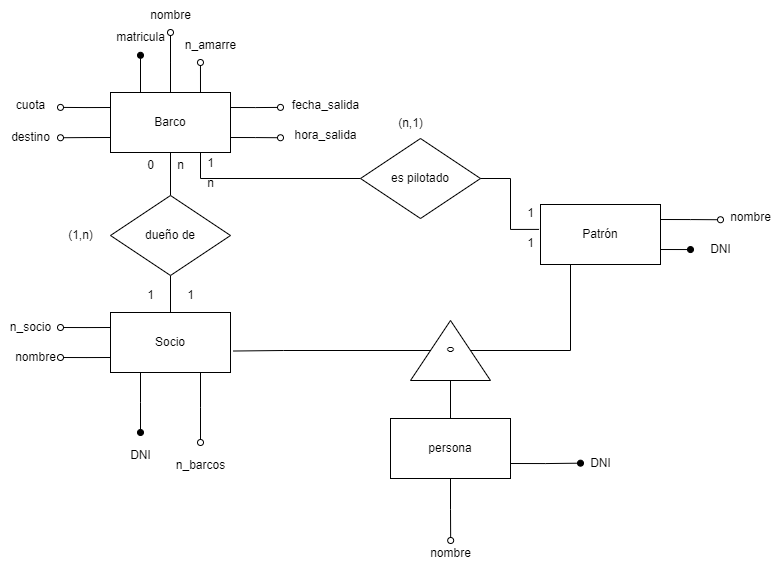

The diagram above was exported from draw.io. Its source (the exported page's mxGraphModel, read from the mxfile embedded in the PNG):
<mxGraphModel dx="1632" dy="834" grid="1" gridSize="10" guides="1" tooltips="1" connect="1" arrows="1" fold="1" page="1" pageScale="1" pageWidth="850" pageHeight="1100" math="0" shadow="0">
  <root>
    <mxCell id="0" />
    <mxCell id="1" parent="0" />
    <mxCell id="p4TbeNJRiNuZwnVtpN4l-4" style="edgeStyle=orthogonalEdgeStyle;rounded=0;orthogonalLoop=1;jettySize=auto;html=1;exitX=0.25;exitY=1;exitDx=0;exitDy=0;endArrow=oval;endFill=1;" edge="1" parent="1" source="p4TbeNJRiNuZwnVtpN4l-1">
      <mxGeometry relative="1" as="geometry">
        <mxPoint x="100" y="602" as="targetPoint" />
      </mxGeometry>
    </mxCell>
    <mxCell id="p4TbeNJRiNuZwnVtpN4l-6" style="edgeStyle=orthogonalEdgeStyle;rounded=0;orthogonalLoop=1;jettySize=auto;html=1;exitX=0.75;exitY=1;exitDx=0;exitDy=0;endArrow=oval;endFill=0;" edge="1" parent="1" source="p4TbeNJRiNuZwnVtpN4l-1">
      <mxGeometry relative="1" as="geometry">
        <mxPoint x="160" y="612" as="targetPoint" />
      </mxGeometry>
    </mxCell>
    <mxCell id="p4TbeNJRiNuZwnVtpN4l-12" style="edgeStyle=orthogonalEdgeStyle;rounded=0;orthogonalLoop=1;jettySize=auto;html=1;exitX=0;exitY=0.75;exitDx=0;exitDy=0;endArrow=oval;endFill=0;" edge="1" parent="1" source="p4TbeNJRiNuZwnVtpN4l-1">
      <mxGeometry relative="1" as="geometry">
        <mxPoint x="20" y="527" as="targetPoint" />
      </mxGeometry>
    </mxCell>
    <mxCell id="p4TbeNJRiNuZwnVtpN4l-14" style="edgeStyle=orthogonalEdgeStyle;rounded=0;orthogonalLoop=1;jettySize=auto;html=1;exitX=0;exitY=0.25;exitDx=0;exitDy=0;endArrow=oval;endFill=0;" edge="1" parent="1" source="p4TbeNJRiNuZwnVtpN4l-1">
      <mxGeometry relative="1" as="geometry">
        <mxPoint x="20" y="497" as="targetPoint" />
      </mxGeometry>
    </mxCell>
    <mxCell id="p4TbeNJRiNuZwnVtpN4l-1" value="Socio" style="rounded=0;whiteSpace=wrap;html=1;" vertex="1" parent="1">
      <mxGeometry x="70" y="482" width="120" height="60" as="geometry" />
    </mxCell>
    <mxCell id="p4TbeNJRiNuZwnVtpN4l-8" style="edgeStyle=orthogonalEdgeStyle;rounded=0;orthogonalLoop=1;jettySize=auto;html=1;exitX=0.25;exitY=0;exitDx=0;exitDy=0;endArrow=oval;endFill=1;entryX=0.5;entryY=1.093;entryDx=0;entryDy=0;entryPerimeter=0;" edge="1" parent="1" source="p4TbeNJRiNuZwnVtpN4l-2" target="p4TbeNJRiNuZwnVtpN4l-9">
      <mxGeometry relative="1" as="geometry">
        <mxPoint x="100" y="252" as="targetPoint" />
      </mxGeometry>
    </mxCell>
    <mxCell id="p4TbeNJRiNuZwnVtpN4l-10" style="edgeStyle=orthogonalEdgeStyle;rounded=0;orthogonalLoop=1;jettySize=auto;html=1;exitX=0.5;exitY=0;exitDx=0;exitDy=0;endArrow=oval;endFill=0;" edge="1" parent="1" source="p4TbeNJRiNuZwnVtpN4l-2">
      <mxGeometry relative="1" as="geometry">
        <mxPoint x="130" y="202" as="targetPoint" />
      </mxGeometry>
    </mxCell>
    <mxCell id="p4TbeNJRiNuZwnVtpN4l-16" style="edgeStyle=orthogonalEdgeStyle;rounded=0;orthogonalLoop=1;jettySize=auto;html=1;exitX=0.75;exitY=0;exitDx=0;exitDy=0;endArrow=oval;endFill=0;" edge="1" parent="1" source="p4TbeNJRiNuZwnVtpN4l-2">
      <mxGeometry relative="1" as="geometry">
        <mxPoint x="159.9655172413793" y="231.9999999999999" as="targetPoint" />
      </mxGeometry>
    </mxCell>
    <mxCell id="p4TbeNJRiNuZwnVtpN4l-18" style="edgeStyle=orthogonalEdgeStyle;rounded=0;orthogonalLoop=1;jettySize=auto;html=1;exitX=0;exitY=0.25;exitDx=0;exitDy=0;endArrow=oval;endFill=0;" edge="1" parent="1" source="p4TbeNJRiNuZwnVtpN4l-2">
      <mxGeometry relative="1" as="geometry">
        <mxPoint x="20" y="276.8965517241379" as="targetPoint" />
      </mxGeometry>
    </mxCell>
    <mxCell id="p4TbeNJRiNuZwnVtpN4l-20" style="edgeStyle=orthogonalEdgeStyle;rounded=0;orthogonalLoop=1;jettySize=auto;html=1;exitX=0;exitY=0;exitDx=0;exitDy=0;" edge="1" parent="1" source="p4TbeNJRiNuZwnVtpN4l-2">
      <mxGeometry relative="1" as="geometry">
        <mxPoint x="70.31034482758628" y="261.72413793103453" as="targetPoint" />
      </mxGeometry>
    </mxCell>
    <mxCell id="p4TbeNJRiNuZwnVtpN4l-21" style="edgeStyle=orthogonalEdgeStyle;rounded=0;orthogonalLoop=1;jettySize=auto;html=1;exitX=1;exitY=0.25;exitDx=0;exitDy=0;endArrow=oval;endFill=0;" edge="1" parent="1" source="p4TbeNJRiNuZwnVtpN4l-2">
      <mxGeometry relative="1" as="geometry">
        <mxPoint x="240" y="276.8965517241379" as="targetPoint" />
      </mxGeometry>
    </mxCell>
    <mxCell id="p4TbeNJRiNuZwnVtpN4l-23" style="edgeStyle=orthogonalEdgeStyle;rounded=0;orthogonalLoop=1;jettySize=auto;html=1;exitX=1;exitY=0.75;exitDx=0;exitDy=0;endArrow=oval;endFill=0;" edge="1" parent="1" source="p4TbeNJRiNuZwnVtpN4l-2">
      <mxGeometry relative="1" as="geometry">
        <mxPoint x="240" y="307.2413793103449" as="targetPoint" />
      </mxGeometry>
    </mxCell>
    <mxCell id="p4TbeNJRiNuZwnVtpN4l-25" style="edgeStyle=orthogonalEdgeStyle;rounded=0;orthogonalLoop=1;jettySize=auto;html=1;exitX=0;exitY=0.75;exitDx=0;exitDy=0;endArrow=oval;endFill=0;" edge="1" parent="1" source="p4TbeNJRiNuZwnVtpN4l-2">
      <mxGeometry relative="1" as="geometry">
        <mxPoint x="20" y="307.2413793103449" as="targetPoint" />
      </mxGeometry>
    </mxCell>
    <mxCell id="p4TbeNJRiNuZwnVtpN4l-2" value="Barco" style="rounded=0;whiteSpace=wrap;html=1;" vertex="1" parent="1">
      <mxGeometry x="70" y="262" width="120" height="60" as="geometry" />
    </mxCell>
    <mxCell id="p4TbeNJRiNuZwnVtpN4l-27" style="edgeStyle=orthogonalEdgeStyle;rounded=0;orthogonalLoop=1;jettySize=auto;html=1;exitX=1;exitY=0.75;exitDx=0;exitDy=0;endArrow=oval;endFill=1;" edge="1" parent="1" source="p4TbeNJRiNuZwnVtpN4l-3">
      <mxGeometry relative="1" as="geometry">
        <mxPoint x="650" y="418.8965517241379" as="targetPoint" />
      </mxGeometry>
    </mxCell>
    <mxCell id="p4TbeNJRiNuZwnVtpN4l-29" style="edgeStyle=orthogonalEdgeStyle;rounded=0;orthogonalLoop=1;jettySize=auto;html=1;exitX=1;exitY=0.25;exitDx=0;exitDy=0;endArrow=oval;endFill=0;" edge="1" parent="1" source="p4TbeNJRiNuZwnVtpN4l-3">
      <mxGeometry relative="1" as="geometry">
        <mxPoint x="680" y="389.2413793103449" as="targetPoint" />
      </mxGeometry>
    </mxCell>
    <mxCell id="p4TbeNJRiNuZwnVtpN4l-3" value="Patrón" style="rounded=0;whiteSpace=wrap;html=1;" vertex="1" parent="1">
      <mxGeometry x="500" y="374" width="120" height="60" as="geometry" />
    </mxCell>
    <mxCell id="p4TbeNJRiNuZwnVtpN4l-5" value="DNI" style="text;html=1;align=center;verticalAlign=middle;resizable=0;points=[];autosize=1;strokeColor=none;fillColor=none;" vertex="1" parent="1">
      <mxGeometry x="80" y="610" width="40" height="30" as="geometry" />
    </mxCell>
    <mxCell id="p4TbeNJRiNuZwnVtpN4l-7" value="n_barcos" style="text;html=1;align=center;verticalAlign=middle;resizable=0;points=[];autosize=1;strokeColor=none;fillColor=none;" vertex="1" parent="1">
      <mxGeometry x="125" y="620" width="70" height="30" as="geometry" />
    </mxCell>
    <mxCell id="p4TbeNJRiNuZwnVtpN4l-9" value="matricula" style="text;html=1;align=center;verticalAlign=middle;resizable=0;points=[];autosize=1;strokeColor=none;fillColor=none;" vertex="1" parent="1">
      <mxGeometry x="65" y="192" width="70" height="30" as="geometry" />
    </mxCell>
    <mxCell id="p4TbeNJRiNuZwnVtpN4l-11" value="nombre" style="text;html=1;align=center;verticalAlign=middle;resizable=0;points=[];autosize=1;strokeColor=none;fillColor=none;" vertex="1" parent="1">
      <mxGeometry x="100" y="170" width="60" height="30" as="geometry" />
    </mxCell>
    <mxCell id="p4TbeNJRiNuZwnVtpN4l-13" value="nombre" style="text;html=1;align=center;verticalAlign=middle;resizable=0;points=[];autosize=1;strokeColor=none;fillColor=none;" vertex="1" parent="1">
      <mxGeometry x="-35" y="512" width="60" height="30" as="geometry" />
    </mxCell>
    <mxCell id="p4TbeNJRiNuZwnVtpN4l-15" value="n_socio" style="text;html=1;align=center;verticalAlign=middle;resizable=0;points=[];autosize=1;strokeColor=none;fillColor=none;" vertex="1" parent="1">
      <mxGeometry x="-40" y="482" width="60" height="30" as="geometry" />
    </mxCell>
    <mxCell id="p4TbeNJRiNuZwnVtpN4l-17" value="n_amarre" style="text;html=1;align=center;verticalAlign=middle;resizable=0;points=[];autosize=1;strokeColor=none;fillColor=none;" vertex="1" parent="1">
      <mxGeometry x="135" y="200" width="70" height="30" as="geometry" />
    </mxCell>
    <mxCell id="p4TbeNJRiNuZwnVtpN4l-19" value="cuota" style="text;html=1;align=center;verticalAlign=middle;resizable=0;points=[];autosize=1;strokeColor=none;fillColor=none;" vertex="1" parent="1">
      <mxGeometry x="-35" y="260" width="50" height="30" as="geometry" />
    </mxCell>
    <mxCell id="p4TbeNJRiNuZwnVtpN4l-22" value="fecha_salida" style="text;html=1;align=center;verticalAlign=middle;resizable=0;points=[];autosize=1;strokeColor=none;fillColor=none;" vertex="1" parent="1">
      <mxGeometry x="240" y="260" width="90" height="30" as="geometry" />
    </mxCell>
    <mxCell id="p4TbeNJRiNuZwnVtpN4l-24" value="hora_salida" style="text;html=1;align=center;verticalAlign=middle;resizable=0;points=[];autosize=1;strokeColor=none;fillColor=none;" vertex="1" parent="1">
      <mxGeometry x="240" y="290" width="90" height="30" as="geometry" />
    </mxCell>
    <mxCell id="p4TbeNJRiNuZwnVtpN4l-26" value="destino" style="text;html=1;align=center;verticalAlign=middle;resizable=0;points=[];autosize=1;strokeColor=none;fillColor=none;" vertex="1" parent="1">
      <mxGeometry x="-40" y="292" width="60" height="30" as="geometry" />
    </mxCell>
    <mxCell id="p4TbeNJRiNuZwnVtpN4l-28" value="DNI" style="text;html=1;align=center;verticalAlign=middle;resizable=0;points=[];autosize=1;strokeColor=none;fillColor=none;" vertex="1" parent="1">
      <mxGeometry x="660" y="404" width="40" height="30" as="geometry" />
    </mxCell>
    <mxCell id="p4TbeNJRiNuZwnVtpN4l-30" value="nombre" style="text;html=1;align=center;verticalAlign=middle;resizable=0;points=[];autosize=1;strokeColor=none;fillColor=none;" vertex="1" parent="1">
      <mxGeometry x="680" y="372" width="60" height="30" as="geometry" />
    </mxCell>
    <mxCell id="p4TbeNJRiNuZwnVtpN4l-32" style="edgeStyle=orthogonalEdgeStyle;rounded=0;orthogonalLoop=1;jettySize=auto;html=1;exitX=0.5;exitY=1;exitDx=0;exitDy=0;entryX=0.5;entryY=0;entryDx=0;entryDy=0;endArrow=none;endFill=0;" edge="1" parent="1" source="p4TbeNJRiNuZwnVtpN4l-31" target="p4TbeNJRiNuZwnVtpN4l-1">
      <mxGeometry relative="1" as="geometry" />
    </mxCell>
    <mxCell id="p4TbeNJRiNuZwnVtpN4l-33" style="edgeStyle=orthogonalEdgeStyle;rounded=0;orthogonalLoop=1;jettySize=auto;html=1;exitX=0.5;exitY=0;exitDx=0;exitDy=0;entryX=0.5;entryY=1;entryDx=0;entryDy=0;endArrow=none;endFill=0;" edge="1" parent="1" source="p4TbeNJRiNuZwnVtpN4l-31" target="p4TbeNJRiNuZwnVtpN4l-2">
      <mxGeometry relative="1" as="geometry" />
    </mxCell>
    <mxCell id="p4TbeNJRiNuZwnVtpN4l-31" value="dueño de" style="rhombus;whiteSpace=wrap;html=1;" vertex="1" parent="1">
      <mxGeometry x="70" y="365" width="120" height="80" as="geometry" />
    </mxCell>
    <mxCell id="p4TbeNJRiNuZwnVtpN4l-34" value="1" style="text;html=1;align=center;verticalAlign=middle;resizable=0;points=[];autosize=1;strokeColor=none;fillColor=none;" vertex="1" parent="1">
      <mxGeometry x="135" y="450" width="30" height="30" as="geometry" />
    </mxCell>
    <mxCell id="p4TbeNJRiNuZwnVtpN4l-35" value="n" style="text;html=1;align=center;verticalAlign=middle;resizable=0;points=[];autosize=1;strokeColor=none;fillColor=none;" vertex="1" parent="1">
      <mxGeometry x="125" y="320" width="30" height="30" as="geometry" />
    </mxCell>
    <mxCell id="p4TbeNJRiNuZwnVtpN4l-36" value="1" style="text;html=1;align=center;verticalAlign=middle;resizable=0;points=[];autosize=1;strokeColor=none;fillColor=none;" vertex="1" parent="1">
      <mxGeometry x="95" y="450" width="30" height="30" as="geometry" />
    </mxCell>
    <mxCell id="p4TbeNJRiNuZwnVtpN4l-37" value="0" style="text;html=1;align=center;verticalAlign=middle;resizable=0;points=[];autosize=1;strokeColor=none;fillColor=none;" vertex="1" parent="1">
      <mxGeometry x="95" y="320" width="30" height="30" as="geometry" />
    </mxCell>
    <mxCell id="p4TbeNJRiNuZwnVtpN4l-38" value="(1,n)" style="text;html=1;align=center;verticalAlign=middle;resizable=0;points=[];autosize=1;strokeColor=none;fillColor=none;" vertex="1" parent="1">
      <mxGeometry x="15" y="390" width="50" height="30" as="geometry" />
    </mxCell>
    <mxCell id="p4TbeNJRiNuZwnVtpN4l-44" style="edgeStyle=orthogonalEdgeStyle;rounded=0;orthogonalLoop=1;jettySize=auto;html=1;exitX=0.5;exitY=0;exitDx=0;exitDy=0;entryX=1.025;entryY=0.642;entryDx=0;entryDy=0;entryPerimeter=0;endArrow=none;endFill=0;" edge="1" parent="1" source="p4TbeNJRiNuZwnVtpN4l-39" target="p4TbeNJRiNuZwnVtpN4l-1">
      <mxGeometry relative="1" as="geometry">
        <mxPoint x="250" y="520" as="targetPoint" />
        <Array as="points">
          <mxPoint x="243" y="520" />
        </Array>
      </mxGeometry>
    </mxCell>
    <mxCell id="p4TbeNJRiNuZwnVtpN4l-45" style="edgeStyle=orthogonalEdgeStyle;rounded=0;orthogonalLoop=1;jettySize=auto;html=1;exitX=0.5;exitY=1;exitDx=0;exitDy=0;entryX=0.25;entryY=1;entryDx=0;entryDy=0;endArrow=none;endFill=0;" edge="1" parent="1" source="p4TbeNJRiNuZwnVtpN4l-39" target="p4TbeNJRiNuZwnVtpN4l-3">
      <mxGeometry relative="1" as="geometry" />
    </mxCell>
    <mxCell id="p4TbeNJRiNuZwnVtpN4l-39" value="o" style="triangle;whiteSpace=wrap;html=1;rotation=-90;" vertex="1" parent="1">
      <mxGeometry x="380" y="480" width="60" height="80" as="geometry" />
    </mxCell>
    <mxCell id="p4TbeNJRiNuZwnVtpN4l-42" style="edgeStyle=orthogonalEdgeStyle;rounded=0;orthogonalLoop=1;jettySize=auto;html=1;exitX=0.5;exitY=0;exitDx=0;exitDy=0;entryX=0;entryY=0.5;entryDx=0;entryDy=0;endArrow=none;endFill=0;" edge="1" parent="1" source="p4TbeNJRiNuZwnVtpN4l-41" target="p4TbeNJRiNuZwnVtpN4l-39">
      <mxGeometry relative="1" as="geometry" />
    </mxCell>
    <mxCell id="p4TbeNJRiNuZwnVtpN4l-46" style="edgeStyle=orthogonalEdgeStyle;rounded=0;orthogonalLoop=1;jettySize=auto;html=1;exitX=1;exitY=0.75;exitDx=0;exitDy=0;endArrow=oval;endFill=1;" edge="1" parent="1" source="p4TbeNJRiNuZwnVtpN4l-41">
      <mxGeometry relative="1" as="geometry">
        <mxPoint x="540" y="632.6666666666667" as="targetPoint" />
      </mxGeometry>
    </mxCell>
    <mxCell id="p4TbeNJRiNuZwnVtpN4l-48" style="edgeStyle=orthogonalEdgeStyle;rounded=0;orthogonalLoop=1;jettySize=auto;html=1;exitX=0.5;exitY=1;exitDx=0;exitDy=0;endArrow=oval;endFill=0;" edge="1" parent="1" source="p4TbeNJRiNuZwnVtpN4l-41">
      <mxGeometry relative="1" as="geometry">
        <mxPoint x="410.16666666666674" y="710" as="targetPoint" />
      </mxGeometry>
    </mxCell>
    <mxCell id="p4TbeNJRiNuZwnVtpN4l-41" value="persona" style="rounded=0;whiteSpace=wrap;html=1;" vertex="1" parent="1">
      <mxGeometry x="350" y="588" width="120" height="60" as="geometry" />
    </mxCell>
    <mxCell id="p4TbeNJRiNuZwnVtpN4l-47" value="DNI" style="text;html=1;align=center;verticalAlign=middle;resizable=0;points=[];autosize=1;strokeColor=none;fillColor=none;" vertex="1" parent="1">
      <mxGeometry x="540" y="618" width="40" height="30" as="geometry" />
    </mxCell>
    <mxCell id="p4TbeNJRiNuZwnVtpN4l-49" value="nombre" style="text;html=1;align=center;verticalAlign=middle;resizable=0;points=[];autosize=1;strokeColor=none;fillColor=none;" vertex="1" parent="1">
      <mxGeometry x="380" y="708" width="60" height="30" as="geometry" />
    </mxCell>
    <mxCell id="p4TbeNJRiNuZwnVtpN4l-55" style="edgeStyle=orthogonalEdgeStyle;rounded=0;orthogonalLoop=1;jettySize=auto;html=1;exitX=0;exitY=0.5;exitDx=0;exitDy=0;entryX=0.75;entryY=1;entryDx=0;entryDy=0;endArrow=none;endFill=0;" edge="1" parent="1" source="p4TbeNJRiNuZwnVtpN4l-51" target="p4TbeNJRiNuZwnVtpN4l-2">
      <mxGeometry relative="1" as="geometry" />
    </mxCell>
    <mxCell id="p4TbeNJRiNuZwnVtpN4l-51" value="es pilotado" style="rhombus;whiteSpace=wrap;html=1;" vertex="1" parent="1">
      <mxGeometry x="320" y="308" width="120" height="80" as="geometry" />
    </mxCell>
    <mxCell id="p4TbeNJRiNuZwnVtpN4l-52" style="edgeStyle=orthogonalEdgeStyle;rounded=0;orthogonalLoop=1;jettySize=auto;html=1;exitX=1;exitY=0.5;exitDx=0;exitDy=0;entryX=-0.012;entryY=0.415;entryDx=0;entryDy=0;entryPerimeter=0;endArrow=none;endFill=0;" edge="1" parent="1" source="p4TbeNJRiNuZwnVtpN4l-51" target="p4TbeNJRiNuZwnVtpN4l-3">
      <mxGeometry relative="1" as="geometry" />
    </mxCell>
    <mxCell id="p4TbeNJRiNuZwnVtpN4l-56" value="1" style="text;html=1;align=center;verticalAlign=middle;resizable=0;points=[];autosize=1;strokeColor=none;fillColor=none;" vertex="1" parent="1">
      <mxGeometry x="155" y="318" width="30" height="30" as="geometry" />
    </mxCell>
    <mxCell id="p4TbeNJRiNuZwnVtpN4l-57" value="1" style="text;html=1;align=center;verticalAlign=middle;resizable=0;points=[];autosize=1;strokeColor=none;fillColor=none;" vertex="1" parent="1">
      <mxGeometry x="475" y="368" width="30" height="30" as="geometry" />
    </mxCell>
    <mxCell id="p4TbeNJRiNuZwnVtpN4l-58" value="1" style="text;html=1;align=center;verticalAlign=middle;resizable=0;points=[];autosize=1;strokeColor=none;fillColor=none;" vertex="1" parent="1">
      <mxGeometry x="475" y="398" width="30" height="30" as="geometry" />
    </mxCell>
    <mxCell id="p4TbeNJRiNuZwnVtpN4l-59" value="n" style="text;html=1;align=center;verticalAlign=middle;resizable=0;points=[];autosize=1;strokeColor=none;fillColor=none;" vertex="1" parent="1">
      <mxGeometry x="155" y="338" width="30" height="30" as="geometry" />
    </mxCell>
    <mxCell id="p4TbeNJRiNuZwnVtpN4l-60" value="(n,1)" style="text;html=1;align=center;verticalAlign=middle;resizable=0;points=[];autosize=1;strokeColor=none;fillColor=none;" vertex="1" parent="1">
      <mxGeometry x="345" y="278" width="50" height="30" as="geometry" />
    </mxCell>
  </root>
</mxGraphModel>